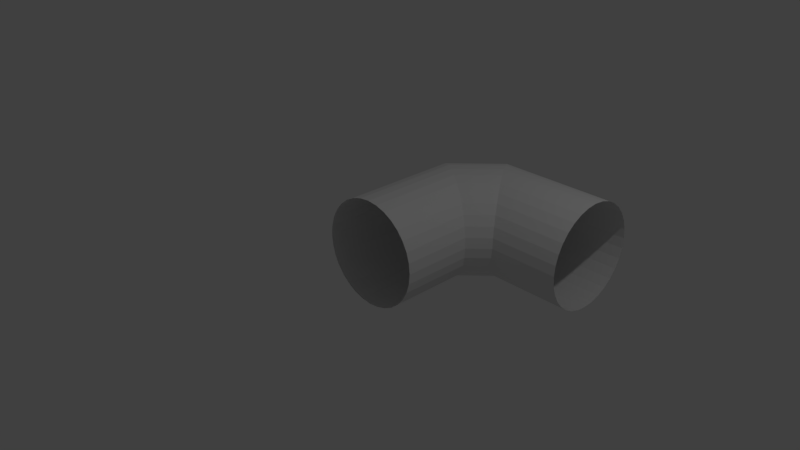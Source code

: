 # Source: TubeTurn.blend  (saved by Blender 2.78.0; exported with 4.5.12 LTS)
import bpy
from mathutils import Matrix  # noqa: F401  (used for matrix-valued properties, if any)

bpy.ops.wm.read_factory_settings(use_empty=True)
scene = bpy.context.scene
scene.name = 'Scene'

# ---- collections
col_collection_1 = bpy.data.collections.new('Collection 1'); scene.collection.children.link(col_collection_1)

# ---- world
world_world = bpy.data.worlds.new('World'); scene.world = world_world
world_world.color = (0.05088, 0.05088, 0.05088)
world_world.use_sun_shadow = False
world_world.sun_shadow_jitter_overblur = 0.0
world_world.cycles.sampling_method = 'MANUAL'

# ---- cameras
cam_camera = bpy.data.cameras.new('Camera')
cam_camera.clip_end = 100.0
cam_camera.lens = 35.0
cam_camera.sensor_width = 32.0
cam_camera.sensor_height = 18.0
cam_camera.ortho_scale = 7.314
cam_camera.dof.focus_distance = 0.0
cam_camera.dof.aperture_fstop = 128.0

# ---- lights
light_lamp = bpy.data.lights.new('Lamp', 'POINT')
light_lamp.transmission_factor = 0.0
light_lamp.cutoff_distance = 30.0
light_lamp.energy = 100.0
light_lamp.shadow_buffer_clip_start = 1.001
light_lamp.shadow_soft_size = 0.1
light_lamp.shadow_maximum_resolution = 0.006
light_lamp.use_absolute_resolution = True

# ---- meshes
me_cylinder_000 = bpy.data.meshes.new('Cylinder.000')
me_cylinder_000.from_pydata([(2.0, 2.0, -0.75), (2.0, 1.854, -0.7356), (2.0, 1.713, -0.6929), (2.0, 1.583, -0.6236), (2.0, 1.47, -0.5303), (2.0, 1.376, -0.4167), (2.0, 1.307, -0.287), (2.0, 1.264, -0.1463), (2.0, 1.25, -4.257e-07), (2.0, 1.264, 0.1463), (2.0, 1.307, 0.287), (2.0, 1.376, 0.4167), (2.0, 1.47, 0.5303), (2.0, 1.583, 0.6236), (2.0, 1.713, 0.6929), (2.0, 1.854, 0.7356), (2.0, 2.0, 0.75), (2.0, 2.146, 0.7356), (2.0, 2.287, 0.6929), (2.0, 2.417, 0.6236), (2.0, 2.53, 0.5303), (2.0, 2.624, 0.4167), (2.0, 2.693, 0.287), (2.0, 2.736, 0.1463), (2.0, 2.75, -1.093e-06), (2.0, 2.736, -0.1463), (2.0, 2.693, -0.287), (2.0, 2.624, -0.4167), (2.0, 2.53, -0.5303), (2.0, 2.417, -0.6236), (2.0, 2.287, -0.6929), (2.0, 2.146, -0.7356), (1.0, 2.0, -0.75), (1.0, 1.854, -0.7356), (1.0, 1.713, -0.6929), (1.0, 1.583, -0.6236), (1.0, 1.47, -0.5303), (1.0, 1.376, -0.4167), (1.0, 1.307, -0.287), (1.0, 1.264, -0.1463), (1.0, 1.25, -1.436e-07), (1.0, 1.264, 0.1463), (1.0, 1.307, 0.287), (1.0, 1.376, 0.4167), (1.0, 1.47, 0.5303), (1.0, 1.583, 0.6236), (1.0, 1.713, 0.6929), (1.0, 1.854, 0.7356), (1.0, 2.0, 0.75), (1.0, 2.146, 0.7356), (1.0, 2.287, 0.6929), (1.0, 2.417, 0.6236), (1.0, 2.53, 0.5303), (1.0, 2.624, 0.4167), (1.0, 2.693, 0.287), (1.0, 2.736, 0.1463), (1.0, 2.75, -8.112e-07), (1.0, 2.736, -0.1463), (1.0, 2.693, -0.287), (1.0, 2.624, -0.4167), (1.0, 2.53, -0.5303), (1.0, 2.417, -0.6236), (1.0, 2.287, -0.6929), (1.0, 2.146, -0.7356), (0.5017, 2.0, -0.75), (0.3111, 2.287, -0.6929), (0.1494, 2.53, -0.5303), (0.04143, 2.693, -0.287), (0.003499, 2.75, -5.3e-07), (0.9621, 1.307, -0.287), (0.8541, 1.47, -0.5303), (0.6924, 1.713, -0.6929), (0.4045, 2.146, -0.7356), (0.2249, 2.417, -0.6236), (0.08747, 2.624, -0.4167), (0.01307, 2.736, -0.1463), (0.9904, 1.264, -0.1463), (0.916, 1.376, -0.4167), (0.7786, 1.583, -0.6236), (0.599, 1.854, -0.7356), (0.0425, 2.693, 0.287), (0.1504, 2.53, 0.5303), (0.3118, 2.287, 0.6929), (0.5023, 2.0, 0.75), (0.6928, 1.713, 0.6929), (0.8542, 1.47, 0.5303), (0.9621, 1.307, 0.287), (0.01418, 2.736, 0.1463), (0.08849, 2.624, 0.4167), (0.2258, 2.417, 0.6236), (0.4052, 2.146, 0.7356), (0.5994, 1.854, 0.7356), (0.7788, 1.583, 0.6236), (0.9161, 1.376, 0.4167), (0.9904, 1.264, 0.1463), (0.0, 0.0, 0.75), (0.1463, 0.0, 0.7356), (0.287, 0.0, 0.6929), (0.4167, 0.0, 0.6236), (0.5303, 0.0, 0.5303), (0.6236, 0.0, 0.4167), (0.6929, 0.0, 0.287), (0.7356, 0.0, 0.1463), (0.75, 0.0, -2.26e-07), (0.7356, 0.0, -0.1463), (0.6929, 0.0, -0.287), (0.6236, 0.0, -0.4167), (0.5303, 0.0, -0.5303), (0.4167, 0.0, -0.6236), (0.287, 0.0, -0.6929), (0.1463, 0.0, -0.7356), (-3.576e-07, 0.0, -0.75), (-0.1463, 0.0, -0.7356), (-0.287, 0.0, -0.6929), (-0.4167, 1.192e-07, -0.6236), (-0.5303, 1.192e-07, -0.5303), (-0.6236, 1.192e-07, -0.4167), (-0.6929, 1.192e-07, -0.287), (-0.7356, 1.192e-07, -0.1463), (-0.75, 1.192e-07, 4.416e-07), (-0.7356, 1.192e-07, 0.1463), (-0.6929, 1.192e-07, 0.287), (-0.6236, 1.192e-07, 0.4167), (-0.5303, 1.192e-07, 0.5303), (-0.4167, 1.192e-07, 0.6236), (-0.287, 0.0, 0.6929), (-0.1463, 0.0, 0.7356), (0.0, 1.0, 0.75), (0.1463, 1.0, 0.7356), (0.287, 1.0, 0.6929), (0.4167, 1.0, 0.6236), (0.5303, 1.0, 0.5303), (0.6236, 1.0, 0.4167), (0.6929, 1.0, 0.287), (0.7356, 1.0, 0.1463), (0.75, 1.0, -1.823e-07), (0.7356, 1.0, -0.1463), (0.6929, 1.0, -0.287), (0.6236, 1.0, -0.4167), (0.5303, 1.0, -0.5303), (0.4167, 1.0, -0.6236), (0.287, 1.0, -0.6929), (0.1463, 1.0, -0.7356), (-2.384e-07, 1.0, -0.75), (-0.1463, 1.0, -0.7356), (-0.287, 1.0, -0.6929), (-0.4167, 1.0, -0.6236), (-0.5303, 1.0, -0.5303), (-0.6236, 1.0, -0.4167), (-0.6929, 1.0, -0.287), (-0.7356, 1.0, -0.1463), (-0.75, 1.0, 4.853e-07), (-0.7356, 1.0, 0.1463), (-0.6929, 1.0, 0.287), (-0.6236, 1.0, 0.4167), (-0.5303, 1.0, 0.5303), (-0.4167, 1.0, 0.6236), (-0.287, 1.0, 0.6929), (-0.1463, 1.0, 0.7356), (0.0, 1.498, 0.75), (-0.287, 1.689, 0.6929), (-0.5303, 1.851, 0.5303), (-0.6929, 1.959, 0.287), (-0.75, 1.997, 5.289e-07), (0.6929, 1.038, 0.287), (0.5303, 1.146, 0.5303), (0.287, 1.308, 0.6929), (-0.1463, 1.595, 0.7356), (-0.4167, 1.775, 0.6236), (-0.6236, 1.913, 0.4167), (-0.7356, 1.987, 0.1463), (0.7356, 1.01, 0.1463), (0.6236, 1.084, 0.4167), (0.4167, 1.221, 0.6236), (0.1463, 1.401, 0.7356), (-0.6929, 1.958, -0.287), (-0.5303, 1.85, -0.5303), (-0.287, 1.688, -0.6929), (-2.384e-07, 1.498, -0.75), (0.287, 1.307, -0.6929), (0.5303, 1.146, -0.5303), (0.6929, 1.038, -0.287), (-0.7356, 1.986, -0.1463), (-0.6236, 1.912, -0.4167), (-0.4167, 1.774, -0.6236), (-0.1463, 1.595, -0.7356), (0.1463, 1.401, -0.7356), (0.4167, 1.221, -0.6236), (0.6236, 1.084, -0.4167), (0.7356, 1.01, -0.1463)], [], [(32, 33, 1, 0), (33, 34, 2, 1), (34, 35, 3, 2), (35, 36, 4, 3), (36, 37, 5, 4), (37, 38, 6, 5), (38, 39, 7, 6), (39, 40, 8, 7), (40, 41, 9, 8), (41, 42, 10, 9), (42, 43, 11, 10), (43, 44, 12, 11), (44, 45, 13, 12), (45, 46, 14, 13), (46, 47, 15, 14), (47, 48, 16, 15), (48, 49, 17, 16), (49, 50, 18, 17), (50, 51, 19, 18), (51, 52, 20, 19), (52, 53, 21, 20), (53, 54, 22, 21), (54, 55, 23, 22), (55, 56, 24, 23), (56, 57, 25, 24), (57, 58, 26, 25), (58, 59, 27, 26), (59, 60, 28, 27), (60, 61, 29, 28), (61, 62, 30, 29), (62, 63, 31, 30), (63, 32, 0, 31), (80, 87, 55, 54), (81, 88, 53, 52), (82, 89, 51, 50), (83, 90, 49, 48), (84, 91, 47, 46), (85, 92, 45, 44), (86, 93, 43, 42), (40, 94, 41), (87, 68, 56, 55), (88, 80, 54, 53), (89, 81, 52, 51), (90, 82, 50, 49), (91, 83, 48, 47), (92, 84, 46, 45), (93, 85, 44, 43), (94, 86, 42, 41), (65, 72, 63, 62), (66, 73, 61, 60), (67, 74, 59, 58), (68, 75, 57, 56), (69, 76, 39, 38), (70, 77, 37, 36), (71, 78, 35, 34), (64, 79, 33, 32), (72, 64, 32, 63), (73, 65, 62, 61), (74, 66, 60, 59), (75, 67, 58, 57), (76, 40, 39), (77, 69, 38, 37), (78, 70, 36, 35), (79, 71, 34, 33), (127, 128, 96, 95), (128, 129, 97, 96), (129, 130, 98, 97), (130, 131, 99, 98), (131, 132, 100, 99), (132, 133, 101, 100), (133, 134, 102, 101), (134, 135, 103, 102), (135, 136, 104, 103), (136, 137, 105, 104), (137, 138, 106, 105), (138, 139, 107, 106), (139, 140, 108, 107), (140, 141, 109, 108), (141, 142, 110, 109), (142, 143, 111, 110), (143, 144, 112, 111), (144, 145, 113, 112), (145, 146, 114, 113), (146, 147, 115, 114), (147, 148, 116, 115), (148, 149, 117, 116), (149, 150, 118, 117), (150, 151, 119, 118), (151, 152, 120, 119), (152, 153, 121, 120), (153, 154, 122, 121), (154, 155, 123, 122), (155, 156, 124, 123), (156, 157, 125, 124), (157, 158, 126, 125), (158, 127, 95, 126), (175, 182, 150, 149), (176, 183, 148, 147), (177, 184, 146, 145), (178, 185, 144, 143), (179, 186, 142, 141), (180, 187, 140, 139), (181, 188, 138, 137), (135, 189, 136), (182, 163, 151, 150), (183, 175, 149, 148), (184, 176, 147, 146), (185, 177, 145, 144), (186, 178, 143, 142), (187, 179, 141, 140), (188, 180, 139, 138), (189, 181, 137, 136), (160, 167, 158, 157), (161, 168, 156, 155), (162, 169, 154, 153), (163, 170, 152, 151), (164, 171, 134, 133), (165, 172, 132, 131), (166, 173, 130, 129), (159, 174, 128, 127), (167, 159, 127, 158), (168, 160, 157, 156), (169, 161, 155, 154), (170, 162, 153, 152), (171, 135, 134), (172, 164, 133, 132), (173, 165, 131, 130), (174, 166, 129, 128), (135, 171, 94, 40), (171, 164, 86, 94), (93, 86, 164, 172), (85, 93, 172, 165), (92, 85, 165, 173), (84, 92, 173, 166), (91, 84, 166, 174), (83, 91, 174, 159), (90, 83, 159, 167), (82, 90, 167, 160), (89, 82, 160, 168), (81, 89, 168, 161), (88, 81, 161, 169), (80, 88, 169, 162), (87, 80, 162, 170), (68, 87, 170, 163), (68, 163, 182, 75), (75, 182, 175, 67), (67, 175, 183, 74), (74, 183, 176, 66), (66, 176, 184, 73), (73, 184, 177, 65), (65, 177, 185, 72), (72, 185, 178, 64), (64, 178, 186, 79), (79, 186, 179, 71), (71, 179, 187, 78), (78, 187, 180, 70), (70, 180, 188, 77), (77, 188, 181, 69), (69, 181, 189, 76), (135, 40, 76, 189)])
_uv = me_cylinder_000.uv_layers.new(name='UVMap')
_uv.uv.foreach_set('vector', [0.3791, 0.6895, 0.3791, 0.6701, 0.511, 0.6701, 0.511, 0.6895, 0.3791, 0.6701, 0.3791, 0.6507, 0.511, 0.6507, 0.511, 0.6701, 0.3791, 0.6507, 0.3791, 0.6313, 0.511, 0.6313, 0.511, 0.6507, 0.3791, 0.6313, 0.3791, 0.6119, 0.511, 0.6119, 0.511, 0.6313, 0.3791, 0.6119, 0.3791, 0.5925, 0.511, 0.5925, 0.511, 0.6119, 0.3791, 0.5925, 0.3791, 0.5731, 0.511, 0.5731, 0.511, 0.5925, 0.3791, 0.5731, 0.3791, 0.5537, 0.511, 0.5537, 0.511, 0.5731, 0.3791, 0.5537, 0.3791, 0.5343, 0.511, 0.5343, 0.511, 0.5537, 0.3791, 0.5343, 0.3791, 0.5149, 0.511, 0.5149, 0.511, 0.5343, 0.3791, 0.5149, 0.3791, 0.4955, 0.511, 0.4955, 0.511, 0.5149, 0.3791, 0.4955, 0.3791, 0.4761, 0.511, 0.4761, 0.511, 0.4955, 0.3791, 0.4761, 0.3791, 0.4567, 0.511, 0.4567, 0.511, 0.4761, 0.3791, 0.4567, 0.3791, 0.4373, 0.511, 0.4373, 0.511, 0.4567, 0.3791, 0.4373, 0.3791, 0.4179, 0.511, 0.4179, 0.511, 0.4373, 0.3791, 0.4179, 0.3791, 0.3985, 0.511, 0.3985, 0.511, 0.4179, 0.3791, 0.3985, 0.3791, 0.3791, 0.511, 0.3791, 0.511, 0.3985, 0.3791, 0.9999, 0.3791, 0.9805, 0.511, 0.9805, 0.511, 0.9999, 0.3791, 0.9805, 0.3791, 0.9611, 0.511, 0.9611, 0.511, 0.9805, 0.3791, 0.9611, 0.3791, 0.9417, 0.511, 0.9417, 0.511, 0.9611, 0.3791, 0.9417, 0.3791, 0.9223, 0.511, 0.9223, 0.511, 0.9417, 0.3791, 0.9223, 0.3791, 0.9029, 0.511, 0.9029, 0.511, 0.9223, 0.3791, 0.9029, 0.3791, 0.8835, 0.511, 0.8835, 0.511, 0.9029, 0.3791, 0.8835, 0.3791, 0.8641, 0.511, 0.8641, 0.511, 0.8835, 0.3791, 0.8641, 0.3791, 0.8447, 0.511, 0.8447, 0.511, 0.8641, 0.3791, 0.8447, 0.3791, 0.8253, 0.511, 0.8253, 0.511, 0.8447, 0.3791, 0.8253, 0.3791, 0.8059, 0.511, 0.8059, 0.511, 0.8253, 0.3791, 0.8059, 0.3791, 0.7865, 0.511, 0.7865, 0.511, 0.8059, 0.3791, 0.7865, 0.3791, 0.7671, 0.511, 0.7671, 0.511, 0.7865, 0.3791, 0.7671, 0.3791, 0.7477, 0.511, 0.7477, 0.511, 0.7671, 0.3791, 0.7477, 0.3791, 0.7283, 0.511, 0.7283, 0.511, 0.7477, 0.3791, 0.7283, 0.3791, 0.7089, 0.511, 0.7089, 0.511, 0.7283, 0.3791, 0.7089, 0.3791, 0.6895, 0.511, 0.6895, 0.511, 0.7089, 0.3065, 0.2524, 0.3253, 0.2561, 0.2625, 0.369, 0.245, 0.359, 0.2688, 0.2464, 0.2878, 0.2492, 0.2277, 0.3486, 0.2106, 0.3379, 0.229, 0.2415, 0.2493, 0.2439, 0.1937, 0.3266, 0.177, 0.3149, 0.1854, 0.2365, 0.2077, 0.2391, 0.1605, 0.3027, 0.1441, 0.2901, 0.1384, 0.2305, 0.1622, 0.2337, 0.128, 0.2773, 0.112, 0.2646, 0.09021, 0.2236, 0.1142, 0.227, 0.09584, 0.2524, 0.07924, 0.2412, 0.04407, 0.2186, 0.06675, 0.2207, 0.06154, 0.2315, 0.04237, 0.2237, 0.001054, 0.216, 0.0221, 0.2172, 0.02184, 0.2186, 0.3253, 0.2561, 0.3449, 0.2604, 0.2802, 0.3788, 0.2625, 0.369, 0.2878, 0.2492, 0.3065, 0.2524, 0.245, 0.359, 0.2277, 0.3486, 0.2493, 0.2439, 0.2688, 0.2464, 0.2106, 0.3379, 0.1937, 0.3266, 0.2077, 0.2391, 0.229, 0.2415, 0.177, 0.3149, 0.1605, 0.3027, 0.1622, 0.2337, 0.1854, 0.2365, 0.1441, 0.2901, 0.128, 0.2773, 0.1142, 0.227, 0.1384, 0.2305, 0.112, 0.2646, 0.09584, 0.2524, 0.06675, 0.2207, 0.09021, 0.2236, 0.07924, 0.2412, 0.06154, 0.2315, 0.0221, 0.2172, 0.04407, 0.2186, 0.04237, 0.2237, 0.02184, 0.2186, 0.2413, 0.6082, 0.239, 0.5867, 0.3033, 0.5393, 0.3155, 0.5561, 0.2461, 0.6484, 0.2437, 0.6287, 0.3272, 0.573, 0.3384, 0.5901, 0.2521, 0.6861, 0.2489, 0.6674, 0.349, 0.6073, 0.3593, 0.6247, 0.2602, 0.7238, 0.2558, 0.7048, 0.3692, 0.6424, 0.3788, 0.6602, 0.2174, 0.4227, 0.2153, 0.4006, 0.2167, 0.4003, 0.2225, 0.4208, 0.2235, 0.4686, 0.2201, 0.4453, 0.2308, 0.4398, 0.241, 0.4573, 0.2306, 0.5168, 0.2271, 0.4925, 0.2525, 0.4739, 0.2649, 0.4901, 0.2365, 0.5642, 0.2337, 0.5408, 0.2778, 0.5064, 0.2907, 0.5227, 0.239, 0.5867, 0.2365, 0.5642, 0.2907, 0.5227, 0.3033, 0.5393, 0.2437, 0.6287, 0.2413, 0.6082, 0.3155, 0.5561, 0.3272, 0.573, 0.2489, 0.6674, 0.2461, 0.6484, 0.3384, 0.5901, 0.349, 0.6073, 0.2558, 0.7048, 0.2521, 0.6861, 0.3593, 0.6247, 0.3692, 0.6424, 0.2153, 0.4006, 0.2134, 0.3791, 0.2167, 0.4003, 0.2201, 0.4453, 0.2174, 0.4227, 0.2225, 0.4208, 0.2308, 0.4398, 0.2271, 0.4925, 0.2235, 0.4686, 0.241, 0.4573, 0.2525, 0.4739, 0.2337, 0.5408, 0.2306, 0.5168, 0.2649, 0.4901, 0.2778, 0.5064, 0.6432, 0.3791, 0.6432, 0.3985, 0.5113, 0.3985, 0.5113, 0.3791, 0.6432, 0.3985, 0.6432, 0.4179, 0.5113, 0.4179, 0.5113, 0.3985, 0.6432, 0.4179, 0.6432, 0.4373, 0.5113, 0.4373, 0.5113, 0.4179, 0.6432, 0.4373, 0.6432, 0.4567, 0.5113, 0.4567, 0.5113, 0.4373, 0.6432, 0.4567, 0.6432, 0.4761, 0.5113, 0.4761, 0.5113, 0.4567, 0.6432, 0.4761, 0.6432, 0.4955, 0.5113, 0.4955, 0.5113, 0.4761, 0.6432, 0.4955, 0.6432, 0.5149, 0.5113, 0.5149, 0.5113, 0.4955, 0.6432, 0.5149, 0.6432, 0.5343, 0.5113, 0.5343, 0.5113, 0.5149, 0.6432, 0.5343, 0.6432, 0.5537, 0.5113, 0.5537, 0.5113, 0.5343, 0.6432, 0.5537, 0.6432, 0.5731, 0.5113, 0.5731, 0.5113, 0.5537, 0.6432, 0.5731, 0.6432, 0.5925, 0.5113, 0.5925, 0.5113, 0.5731, 0.6432, 0.5925, 0.6432, 0.6119, 0.5113, 0.6119, 0.5113, 0.5925, 0.6432, 0.6119, 0.6432, 0.6313, 0.5113, 0.6313, 0.5113, 0.6119, 0.6432, 0.6313, 0.6432, 0.6507, 0.5113, 0.6507, 0.5113, 0.6313, 0.6432, 0.6507, 0.6432, 0.6701, 0.5113, 0.6701, 0.5113, 0.6507, 0.6432, 0.6701, 0.6432, 0.6895, 0.5113, 0.6895, 0.5113, 0.6701, 0.6432, 0.6895, 0.6432, 0.7089, 0.5113, 0.7089, 0.5113, 0.6895, 0.6432, 0.7089, 0.6432, 0.7283, 0.5113, 0.7283, 0.5113, 0.7089, 0.6432, 0.7283, 0.6432, 0.7477, 0.5113, 0.7477, 0.5113, 0.7283, 0.6432, 0.7477, 0.6432, 0.7671, 0.5113, 0.7671, 0.5113, 0.7477, 0.6432, 0.7671, 0.6432, 0.7865, 0.5113, 0.7865, 0.5113, 0.7671, 0.6432, 0.7865, 0.6432, 0.8059, 0.5113, 0.8059, 0.5113, 0.7865, 0.6432, 0.8059, 0.6432, 0.8253, 0.5113, 0.8253, 0.5113, 0.8059, 0.6432, 0.8253, 0.6432, 0.8447, 0.5113, 0.8447, 0.5113, 0.8253, 0.6432, 0.8447, 0.6432, 0.8641, 0.5113, 0.8641, 0.5113, 0.8447, 0.6432, 0.8641, 0.6432, 0.8835, 0.5113, 0.8835, 0.5113, 0.8641, 0.6432, 0.8835, 0.6432, 0.9029, 0.5113, 0.9029, 0.5113, 0.8835, 0.6432, 0.9029, 0.6432, 0.9223, 0.5113, 0.9223, 0.5113, 0.9029, 0.6432, 0.9223, 0.6432, 0.9417, 0.5113, 0.9417, 0.5113, 0.9223, 0.6432, 0.9417, 0.6432, 0.9611, 0.5113, 0.9611, 0.5113, 0.9417, 0.6432, 0.9611, 0.6432, 0.9805, 0.5113, 0.9805, 0.5113, 0.9611, 0.6432, 0.9805, 0.6432, 0.9999, 0.5113, 0.9999, 0.5113, 0.9805, 0.1266, 0.6855, 0.1229, 0.7043, 0.009944, 0.6415, 0.01997, 0.6239, 0.1325, 0.6478, 0.1298, 0.6668, 0.03032, 0.6066, 0.04109, 0.5896, 0.1375, 0.608, 0.1351, 0.6283, 0.05233, 0.5727, 0.06408, 0.5559, 0.1425, 0.5644, 0.1399, 0.5867, 0.07631, 0.5394, 0.08891, 0.5231, 0.1485, 0.5173, 0.1453, 0.5412, 0.1017, 0.507, 0.1144, 0.4909, 0.1554, 0.4692, 0.1519, 0.4932, 0.1266, 0.4748, 0.1378, 0.4582, 0.1604, 0.423, 0.1583, 0.4457, 0.1475, 0.4405, 0.1552, 0.4213, 0.1629, 0.38, 0.1617, 0.4011, 0.1604, 0.4008, 0.1229, 0.7043, 0.1185, 0.7238, 0.0001295, 0.6592, 0.009944, 0.6415, 0.1298, 0.6668, 0.1266, 0.6855, 0.01997, 0.6239, 0.03032, 0.6066, 0.1351, 0.6283, 0.1325, 0.6478, 0.04109, 0.5896, 0.05233, 0.5727, 0.1399, 0.5867, 0.1375, 0.608, 0.06408, 0.5559, 0.07631, 0.5394, 0.1453, 0.5412, 0.1425, 0.5644, 0.08891, 0.5231, 0.1017, 0.507, 0.1519, 0.4932, 0.1485, 0.5173, 0.1144, 0.4909, 0.1266, 0.4748, 0.1583, 0.4457, 0.1554, 0.4692, 0.1378, 0.4582, 0.1475, 0.4405, 0.1617, 0.4011, 0.1604, 0.423, 0.1552, 0.4213, 0.1604, 0.4008, 0.2293, 0.1376, 0.2078, 0.14, 0.1603, 0.07567, 0.1771, 0.06347, 0.2694, 0.1328, 0.2498, 0.1353, 0.194, 0.05177, 0.2111, 0.04061, 0.3071, 0.1269, 0.2884, 0.1301, 0.2284, 0.02994, 0.2458, 0.01971, 0.3449, 0.1188, 0.3259, 0.1232, 0.2634, 0.009807, 0.2812, 0.0001295, 0.0437, 0.1616, 0.02165, 0.1637, 0.02135, 0.1623, 0.04185, 0.1564, 0.08961, 0.1554, 0.06632, 0.1588, 0.06083, 0.1482, 0.07834, 0.138, 0.1378, 0.1484, 0.1136, 0.1519, 0.09494, 0.1264, 0.1112, 0.114, 0.1853, 0.1425, 0.1619, 0.1452, 0.1274, 0.1012, 0.1438, 0.0883, 0.2078, 0.14, 0.1853, 0.1425, 0.1438, 0.0883, 0.1603, 0.07567, 0.2498, 0.1353, 0.2293, 0.1376, 0.1771, 0.06347, 0.194, 0.05177, 0.2884, 0.1301, 0.2694, 0.1328, 0.2111, 0.04061, 0.2284, 0.02994, 0.3259, 0.1232, 0.3071, 0.1269, 0.2458, 0.01971, 0.2634, 0.009807, 0.02165, 0.1637, 0.0001295, 0.1656, 0.02135, 0.1623, 0.06632, 0.1588, 0.0437, 0.1616, 0.04185, 0.1564, 0.06083, 0.1482, 0.1136, 0.1519, 0.08961, 0.1554, 0.07834, 0.138, 0.09494, 0.1264, 0.1619, 0.1452, 0.1378, 0.1484, 0.1112, 0.114, 0.1274, 0.1012, 0.0001295, 0.1656, 0.02165, 0.1637, 0.0221, 0.2172, 0.001054, 0.216, 0.02165, 0.1637, 0.0437, 0.1616, 0.04407, 0.2186, 0.0221, 0.2172, 0.06675, 0.2207, 0.04407, 0.2186, 0.0437, 0.1616, 0.06632, 0.1588, 0.09021, 0.2236, 0.06675, 0.2207, 0.06632, 0.1588, 0.08961, 0.1554, 0.1142, 0.227, 0.09021, 0.2236, 0.08961, 0.1554, 0.1136, 0.1519, 0.1384, 0.2305, 0.1142, 0.227, 0.1136, 0.1519, 0.1378, 0.1484, 0.1622, 0.2337, 0.1384, 0.2305, 0.1378, 0.1484, 0.1619, 0.1452, 0.1854, 0.2365, 0.1622, 0.2337, 0.1619, 0.1452, 0.1853, 0.1425, 0.2077, 0.2391, 0.1854, 0.2365, 0.1853, 0.1425, 0.2078, 0.14, 0.229, 0.2415, 0.2077, 0.2391, 0.2078, 0.14, 0.2293, 0.1376, 0.2493, 0.2439, 0.229, 0.2415, 0.2293, 0.1376, 0.2498, 0.1353, 0.2688, 0.2464, 0.2493, 0.2439, 0.2498, 0.1353, 0.2694, 0.1328, 0.2878, 0.2492, 0.2688, 0.2464, 0.2694, 0.1328, 0.2884, 0.1301, 0.3065, 0.2524, 0.2878, 0.2492, 0.2884, 0.1301, 0.3071, 0.1269, 0.3253, 0.2561, 0.3065, 0.2524, 0.3071, 0.1269, 0.3259, 0.1232, 0.3449, 0.2604, 0.3253, 0.2561, 0.3259, 0.1232, 0.3449, 0.1188, 0.2602, 0.7238, 0.1185, 0.7238, 0.1229, 0.7043, 0.2558, 0.7048, 0.2558, 0.7048, 0.1229, 0.7043, 0.1266, 0.6855, 0.2521, 0.6861, 0.2521, 0.6861, 0.1266, 0.6855, 0.1298, 0.6668, 0.2489, 0.6674, 0.2489, 0.6674, 0.1298, 0.6668, 0.1325, 0.6478, 0.2461, 0.6484, 0.2461, 0.6484, 0.1325, 0.6478, 0.1351, 0.6283, 0.2437, 0.6287, 0.2437, 0.6287, 0.1351, 0.6283, 0.1375, 0.608, 0.2413, 0.6082, 0.2413, 0.6082, 0.1375, 0.608, 0.1399, 0.5867, 0.239, 0.5867, 0.239, 0.5867, 0.1399, 0.5867, 0.1425, 0.5644, 0.2365, 0.5642, 0.2365, 0.5642, 0.1425, 0.5644, 0.1453, 0.5412, 0.2337, 0.5408, 0.2337, 0.5408, 0.1453, 0.5412, 0.1485, 0.5173, 0.2306, 0.5168, 0.2306, 0.5168, 0.1485, 0.5173, 0.1519, 0.4932, 0.2271, 0.4925, 0.2271, 0.4925, 0.1519, 0.4932, 0.1554, 0.4692, 0.2235, 0.4686, 0.2235, 0.4686, 0.1554, 0.4692, 0.1583, 0.4457, 0.2201, 0.4453, 0.2201, 0.4453, 0.1583, 0.4457, 0.1604, 0.423, 0.2174, 0.4227, 0.2174, 0.4227, 0.1604, 0.423, 0.1617, 0.4011, 0.2153, 0.4006, 0.1629, 0.38, 0.2134, 0.3791, 0.2153, 0.4006, 0.1617, 0.4011])
me_cylinder_000.use_remesh_preserve_volume = False
me_cylinder_000.use_remesh_preserve_attributes = False
me_cylinder_000.use_mirror_vertex_groups = False
me_cylinder_000.update()

# ---- objects
ob_turnpipe = bpy.data.objects.new('TurnPipe', me_cylinder_000)
ob_lamp = bpy.data.objects.new('Lamp', light_lamp)
ob_camera = bpy.data.objects.new('Camera', cam_camera)

# ---- transforms, parenting, visibility, modifiers, constraints
ob_turnpipe.location = (0.0, 0.0, 0.0)
ob_turnpipe.lineart.crease_threshold = 0.0
ob_lamp.location = (4.076, 1.005, 5.904)
ob_lamp.rotation_euler = (0.6503, 0.05522, 1.866)
ob_lamp.lock_rotations_4d = False
ob_lamp.empty_display_type = 'ARROWS'
ob_lamp.color = (0.0, 0.0, 0.0, 0.0)
ob_lamp.lineart.crease_threshold = 0.0
ob_camera.location = (7.481, -6.508, 5.344)
ob_camera.rotation_euler = (1.109, 0.0, 0.8149)
ob_camera.lock_rotations_4d = False
ob_camera.empty_display_type = 'ARROWS'
ob_camera.color = (0.0, 0.0, 0.0, 0.0)
ob_camera.display_type = 'WIRE'
ob_camera.lineart.crease_threshold = 0.0

# ---- collection membership
col_collection_1.objects.link(ob_turnpipe)
col_collection_1.objects.link(ob_lamp)
col_collection_1.objects.link(ob_camera)

# ---- scene / render settings (as saved in the file)
scene.camera = ob_camera
scene.frame_start = 1; scene.frame_end = 250; scene.frame_set(137)
scene.render.engine = 'BLENDER_EEVEE_NEXT'
scene.render.resolution_percentage = 50
scene.render.dither_intensity = 0.0
scene.cycles.use_denoising = False
scene.cycles.samples = 128
scene.cycles.sampling_pattern = 'TABULATED_SOBOL'
scene.cycles.light_sampling_threshold = 0.0
scene.cycles.use_adaptive_sampling = False
scene.cycles.use_light_tree = False
scene.cycles.blur_glossy = 0.0
scene.cycles.sample_clamp_indirect = 0.0
scene.view_settings.view_transform = 'Standard'
bpy.context.view_layer.update()
